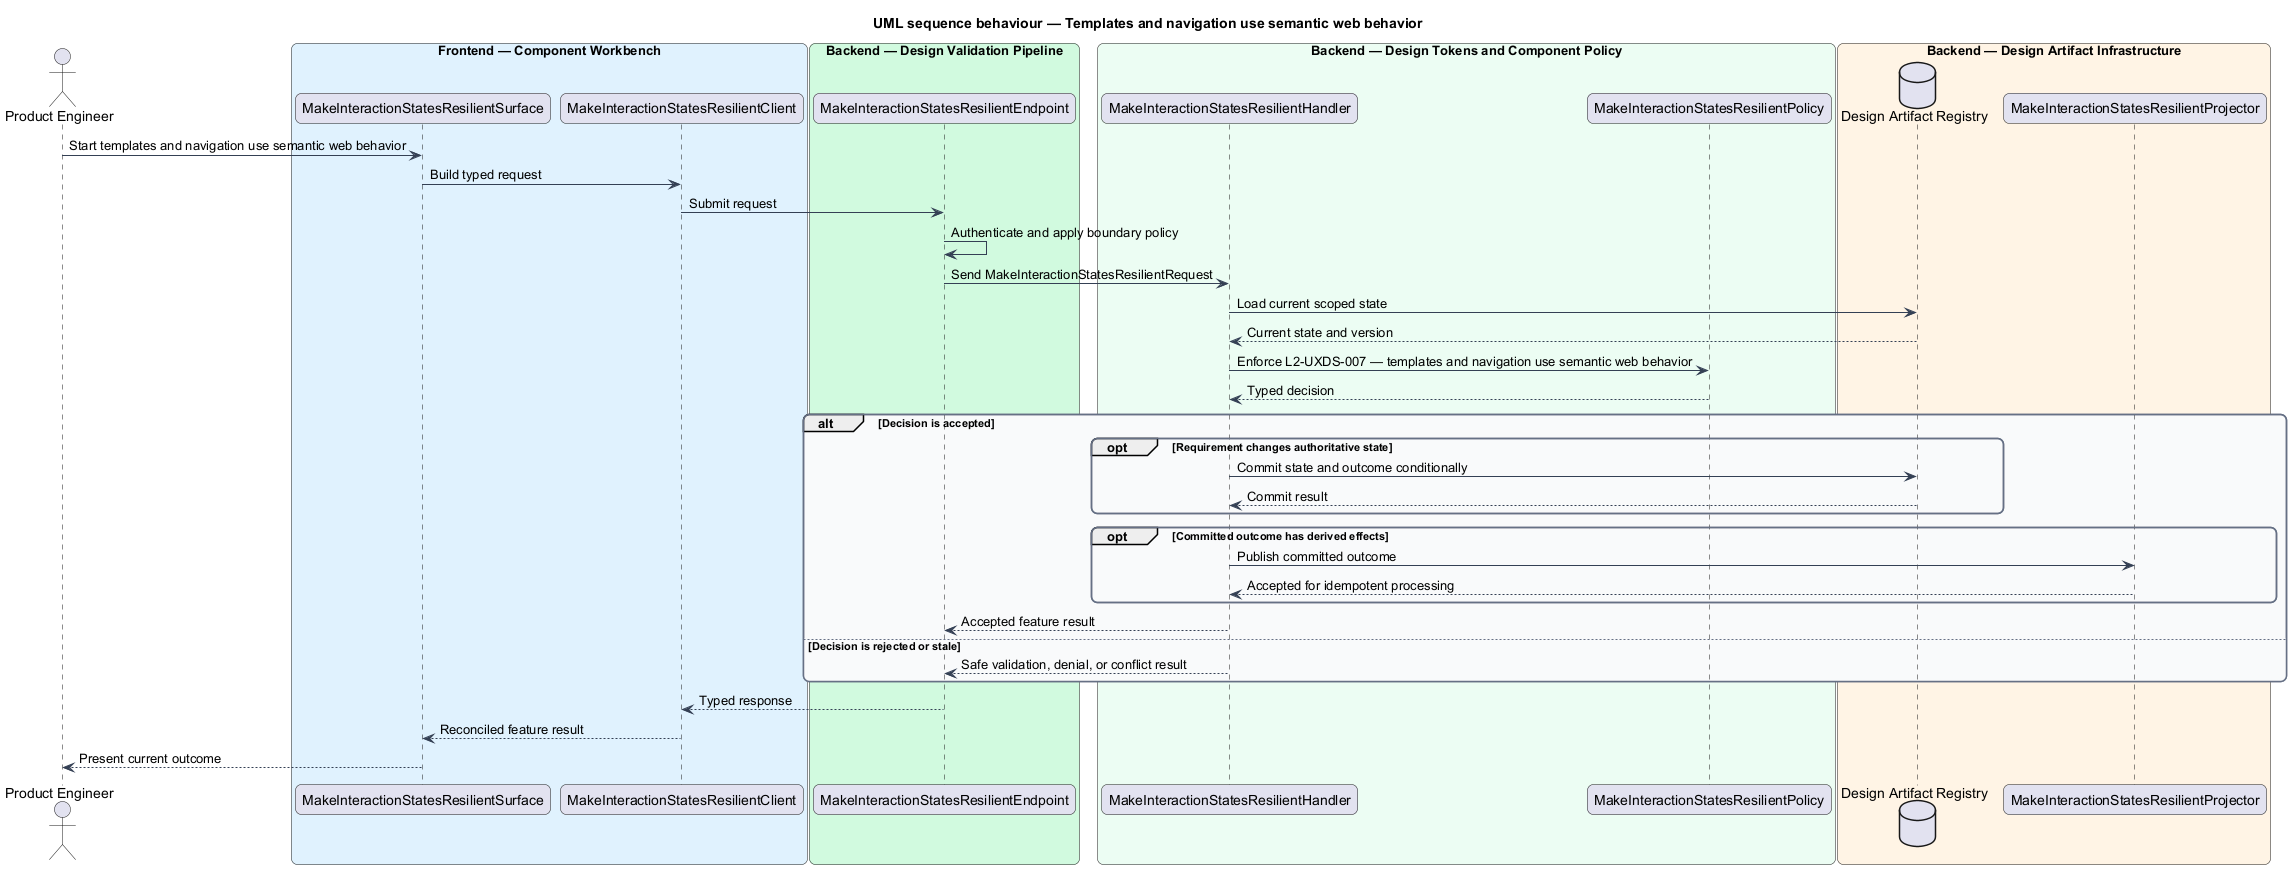

The diagram above was rendered by PlantUML. Its source (embedded in the PNG):
@startuml
title UML sequence behaviour — Templates and navigation use semantic web behavior
skinparam backgroundColor #FFFFFF
skinparam shadowing false
skinparam roundcorner 12
skinparam defaultFontName Arial
skinparam ArrowColor #344054
skinparam rectangle {
  BorderColor #344054
  FontColor #101828
}
skinparam package {
  BorderColor #667085
  FontColor #101828
  BackgroundColor #F9FAFB
}
actor "Product Engineer" as actor
box "Frontend — Component Workbench" #E0F2FE
  participant "MakeInteractionStatesResilientSurface" as surface
  participant "MakeInteractionStatesResilientClient" as client
end box
box "Backend — Design Validation Pipeline" #D1FADF
  participant "MakeInteractionStatesResilientEndpoint" as endpoint
end box
box "Backend — Design Tokens and Component Policy" #ECFDF3
  participant "MakeInteractionStatesResilientHandler" as handler
  participant "MakeInteractionStatesResilientPolicy" as policy
end box
box "Backend — Design Artifact Infrastructure" #FFF4E5
  database "Design Artifact Registry" as store
  participant "MakeInteractionStatesResilientProjector" as projector
end box

actor -> surface : Start templates and navigation use semantic web behavior
surface -> client : Build typed request
client -> endpoint : Submit request
endpoint -> endpoint : Authenticate and apply boundary policy
endpoint -> handler : Send MakeInteractionStatesResilientRequest
handler -> store : Load current scoped state
store --> handler : Current state and version
handler -> policy : Enforce L2-UXDS-007 — templates and navigation use semantic web behavior
policy --> handler : Typed decision
alt Decision is accepted
  opt Requirement changes authoritative state
    handler -> store : Commit state and outcome conditionally
    store --> handler : Commit result
  end
  opt Committed outcome has derived effects
    handler -> projector : Publish committed outcome
    projector --> handler : Accepted for idempotent processing
  end
  handler --> endpoint : Accepted feature result
else Decision is rejected or stale
  handler --> endpoint : Safe validation, denial, or conflict result
end
endpoint --> client : Typed response
client --> surface : Reconciled feature result
surface --> actor : Present current outcome
@enduml